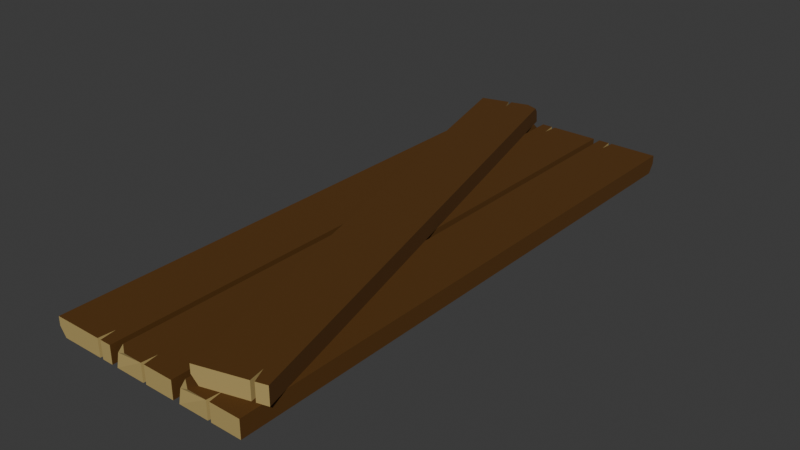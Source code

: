 # Source: planks.blend  (saved by Blender 5.2.44; exported with 4.5.12 LTS)
import bpy
from mathutils import Matrix  # noqa: F401  (used for matrix-valued properties, if any)

bpy.ops.wm.read_factory_settings(use_empty=True)
scene = bpy.context.scene
scene.name = 'Scene'

# ---- collections
col_planks = bpy.data.collections.new('planks'); scene.collection.children.link(col_planks)

# ---- materials (node trees are filled in below, after node groups)
mat_wood = bpy.data.materials.new('Wood')
mat_wood.alpha_threshold = 0.0
mat_wood.use_backface_culling_lightprobe_volume = False
mat_wood.use_transparent_shadow = False
mat_wood.roughness = 0.5
mat_wood.line_color = (0.0, 0.0, 0.0, 1.0)
mat_wood_grain = bpy.data.materials.new('Wood Grain')
mat_wood_grain.use_backface_culling_lightprobe_volume = False
mat_wood_grain.use_transparent_shadow = False

# ---- material node trees
mat_wood.use_nodes = True; mat_wood.node_tree.nodes.clear()
_N = mat_wood.node_tree.nodes; _L = mat_wood.node_tree.links
n0 = _N.new('ShaderNodeOutputMaterial'); n0.name = 'Material Output'; n0.location = (300, 300)
n1 = _N.new('ShaderNodeBsdfPrincipled'); n1.name = 'Principled BSDF'; n1.location = (10, 300)
n1.inputs[0].default_value = (0.09309, 0.03499, 0.0, 1.0)
n1.inputs[2].default_value = 0.9136
n1.inputs[3].default_value = 1.45
_L.new(n1.outputs[0], n0.inputs[0])
n0.is_active_output = True
mat_wood_grain.use_nodes = True; mat_wood_grain.node_tree.nodes.clear()
_N = mat_wood_grain.node_tree.nodes; _L = mat_wood_grain.node_tree.links
n0 = _N.new('ShaderNodeBsdfPrincipled'); n0.name = 'Principled BSDF'; n0.location = (10, 300)
n0.inputs[0].default_value = (0.4399, 0.3271, 0.1155, 1.0)
n0.inputs[2].default_value = 1.0
n0.inputs[3].default_value = 1.45
n1 = _N.new('ShaderNodeOutputMaterial'); n1.name = 'Material Output'; n1.location = (300, 300)
_L.new(n0.outputs[0], n1.inputs[0])
n1.is_active_output = True

# ---- world
world_world = bpy.data.worlds.new('World'); scene.world = world_world
world_world.use_nodes = True; world_world.node_tree.nodes.clear()
_N = world_world.node_tree.nodes; _L = world_world.node_tree.links
n0 = _N.new('ShaderNodeOutputWorld'); n0.name = 'World Output'; n0.location = (300, 300)
n1 = _N.new('ShaderNodeBackground'); n1.name = 'Background'; n1.location = (10, 300)
n1.inputs[0].default_value = (0.05088, 0.05088, 0.05088, 1.0)
_L.new(n1.outputs[0], n0.inputs[0])
n0.is_active_output = True
world_world.color = (0.05088, 0.05088, 0.05088)
world_world.use_sun_shadow = False
world_world.sun_shadow_jitter_overblur = 0.0

# ---- meshes
me_cube_001 = bpy.data.meshes.new('Cube.001')
me_cube_001.from_pydata([(0.4823, 4.344, 0.1335), (0.4823, -4.344, 0.1335), (0.4823, -4.344, -0.1335), (-0.4823, 4.344, 0.1335), (-0.4823, 4.344, -0.1335), (-0.4823, -4.344, -0.1335), (-0.314, 4.344, -0.1335), (-0.2584, 4.344, -0.1335), (-0.2783, 4.104, -0.1335), (-0.2783, 4.104, -0.1335), (-0.2584, 4.344, 0.1335), (-0.314, 4.344, 0.1335), (-0.2783, 4.104, 0.1335), (-0.2783, 4.104, 0.1335), (-0.02572, -4.344, 0.1335), (0.02572, -4.344, 0.1335), (-0.007316, -4.122, 0.1335), (-0.007316, -4.122, 0.1335), (0.02572, -4.344, -0.1335), (-0.02572, -4.344, -0.1335), (-0.007316, -4.122, -0.1335), (-0.007316, -4.122, -0.1335), (-0.3174, -4.344, 0.1335), (-0.4823, -4.231, 0.1335), (-0.4823, -4.31, 0.05457), (0.4823, 4.344, 0.001237), (0.4823, 4.253, -0.1335), (0.3914, 4.344, -0.1335)], [], [(0, 10, 12, 16, 15, 1), (12, 11, 3, 23, 22, 14, 16), (8, 7, 27, 26, 2, 18, 20), (2, 1, 15, 18), (4, 6, 8, 20, 19, 5), (4, 3, 11, 6), (7, 10, 0, 25, 27), (5, 24, 23, 3, 4), (6, 9, 8), (9, 7, 8), (10, 13, 12), (13, 11, 12), (10, 7, 9, 13), (13, 9, 6, 11), (14, 17, 16), (17, 15, 16), (18, 21, 20), (21, 19, 20), (14, 19, 21, 17), (17, 21, 18, 15), (22, 23, 24), (19, 14, 22, 24, 5), (25, 26, 27), (26, 25, 0, 1, 2)])
me_cube_001.polygons.foreach_set('material_index', [0, 0, 0, 1, 0, 1, 1, 0, 0, 0, 0, 0, 1, 1, 0, 0, 0, 0, 1, 1, 1, 1, 1, 0])
_uv = me_cube_001.uv_layers.new(name='UVMap')
_uv.uv.foreach_set('vector', [0.625, 0.5, 0.817, 0.5, 0.8221, 0.5069, 0.7519, 0.7436, 0.7433, 0.75, 0.625, 0.75, 0.8221, 0.5069, 0.8314, 0.5, 0.875, 0.5, 0.875, 0.7467, 0.8323, 0.75, 0.7567, 0.75, 0.7519, 0.7436, 0.1779, 0.5069, 0.183, 0.5, 0.3515, 0.5, 0.375, 0.5026, 0.375, 0.75, 0.2567, 0.75, 0.2481, 0.7436, 0.375, 0.75, 0.625, 0.75, 0.625, 0.8683, 0.375, 0.8683, 0.125, 0.5, 0.1686, 0.5, 0.1779, 0.5069, 0.2481, 0.7436, 0.2433, 0.75, 0.125, 0.75, 0.375, 0.25, 0.625, 0.25, 0.625, 0.2936, 0.375, 0.2936, 0.375, 0.308, 0.625, 0.308, 0.625, 0.5, 0.5012, 0.5, 0.375, 0.4765, 0.375, 0.0, 0.5761, 0.07547, 0.625, 0.003262, 0.625, 0.25, 0.375, 0.25, 0.1686, 0.5, 0.1779, 0.5069, 0.1779, 0.5069, 0.1779, 0.5069, 0.1764, 0.502, 0.1779, 0.5069, 0.8236, 0.502, 0.8221, 0.5069, 0.8221, 0.5069, 0.8221, 0.5069, 0.8314, 0.5, 0.8221, 0.5069, 0.625, 0.308, 0.375, 0.308, 0.3751, 0.299, 0.625, 0.3029, 0.625, 0.3029, 0.3751, 0.299, 0.375, 0.2936, 0.625, 0.2936, 0.7567, 0.75, 0.7519, 0.7436, 0.7519, 0.7436, 0.7519, 0.7436, 0.75, 0.75, 0.7519, 0.7436, 0.25, 0.75, 0.2481, 0.7436, 0.2481, 0.7436, 0.2481, 0.7436, 0.2433, 0.75, 0.2481, 0.7436, 0.625, 0.8817, 0.375, 0.8817, 0.3751, 0.8734, 0.625, 0.8769, 0.625, 0.8769, 0.3751, 0.8734, 0.375, 0.8683, 0.625, 0.8683, 0.625, 0.9573, 0.875, 0.7467, 0.5761, 0.07547, 0.375, 0.8817, 0.625, 0.8817, 0.625, 0.9573, 0.5511, 1.0, 0.375, 1.0, 0.5012, 0.5, 0.375, 0.5026, 0.3515, 0.5, 0.375, 0.5026, 0.5012, 0.5, 0.625, 0.5, 0.625, 0.75, 0.375, 0.75])
me_cube_001.materials.append(mat_wood)
me_cube_001.materials.append(mat_wood_grain)
me_cube_001.use_mirror_vertex_groups = False
me_cube_001.update()
me_cube_002 = bpy.data.meshes.new('Cube.002')
me_cube_002.from_pydata([(0.4823, 4.344, 0.1335), (0.4823, -4.344, 0.1335), (0.4823, -4.344, -0.1335), (-0.4823, 4.344, 0.1335), (-0.4823, 4.344, -0.1335), (-0.4823, -4.344, -0.1335), (-0.314, 4.344, -0.1335), (-0.2584, 4.344, -0.1335), (-0.2783, 4.104, -0.1335), (-0.2783, 4.104, -0.1335), (-0.2584, 4.344, 0.1335), (-0.314, 4.344, 0.1335), (-0.2783, 4.104, 0.1335), (-0.2783, 4.104, 0.1335), (-0.02572, -4.344, 0.1335), (0.02572, -4.344, 0.1335), (-0.007316, -4.122, 0.1335), (-0.007316, -4.122, 0.1335), (0.02572, -4.344, -0.1335), (-0.02572, -4.344, -0.1335), (-0.007316, -4.122, -0.1335), (-0.007316, -4.122, -0.1335), (-0.3174, -4.344, 0.1335), (-0.4823, -4.231, 0.1335), (-0.4823, -4.31, 0.05457), (0.4823, 4.344, 0.001237), (0.4823, 4.253, -0.1335), (0.3914, 4.344, -0.1335)], [], [(0, 10, 12, 16, 15, 1), (12, 11, 3, 23, 22, 14, 16), (8, 7, 27, 26, 2, 18, 20), (2, 1, 15, 18), (4, 6, 8, 20, 19, 5), (4, 3, 11, 6), (7, 10, 0, 25, 27), (5, 24, 23, 3, 4), (6, 9, 8), (9, 7, 8), (10, 13, 12), (13, 11, 12), (10, 7, 9, 13), (13, 9, 6, 11), (14, 17, 16), (17, 15, 16), (18, 21, 20), (21, 19, 20), (14, 19, 21, 17), (17, 21, 18, 15), (22, 23, 24), (19, 14, 22, 24, 5), (25, 26, 27), (26, 25, 0, 1, 2)])
me_cube_002.polygons.foreach_set('material_index', [0, 0, 0, 1, 0, 1, 1, 0, 0, 0, 0, 0, 1, 1, 0, 0, 0, 0, 1, 1, 1, 1, 1, 0])
_uv = me_cube_002.uv_layers.new(name='UVMap')
_uv.uv.foreach_set('vector', [0.625, 0.5, 0.817, 0.5, 0.8221, 0.5069, 0.7519, 0.7436, 0.7433, 0.75, 0.625, 0.75, 0.8221, 0.5069, 0.8314, 0.5, 0.875, 0.5, 0.875, 0.7467, 0.8323, 0.75, 0.7567, 0.75, 0.7519, 0.7436, 0.1779, 0.5069, 0.183, 0.5, 0.3515, 0.5, 0.375, 0.5026, 0.375, 0.75, 0.2567, 0.75, 0.2481, 0.7436, 0.375, 0.75, 0.625, 0.75, 0.625, 0.8683, 0.375, 0.8683, 0.125, 0.5, 0.1686, 0.5, 0.1779, 0.5069, 0.2481, 0.7436, 0.2433, 0.75, 0.125, 0.75, 0.375, 0.25, 0.625, 0.25, 0.625, 0.2936, 0.375, 0.2936, 0.375, 0.308, 0.625, 0.308, 0.625, 0.5, 0.5012, 0.5, 0.375, 0.4765, 0.375, 0.0, 0.5761, 0.07547, 0.625, 0.003262, 0.625, 0.25, 0.375, 0.25, 0.1686, 0.5, 0.1779, 0.5069, 0.1779, 0.5069, 0.1779, 0.5069, 0.1764, 0.502, 0.1779, 0.5069, 0.8236, 0.502, 0.8221, 0.5069, 0.8221, 0.5069, 0.8221, 0.5069, 0.8314, 0.5, 0.8221, 0.5069, 0.625, 0.308, 0.375, 0.308, 0.3751, 0.299, 0.625, 0.3029, 0.625, 0.3029, 0.3751, 0.299, 0.375, 0.2936, 0.625, 0.2936, 0.7567, 0.75, 0.7519, 0.7436, 0.7519, 0.7436, 0.7519, 0.7436, 0.75, 0.75, 0.7519, 0.7436, 0.25, 0.75, 0.2481, 0.7436, 0.2481, 0.7436, 0.2481, 0.7436, 0.2433, 0.75, 0.2481, 0.7436, 0.625, 0.8817, 0.375, 0.8817, 0.3751, 0.8734, 0.625, 0.8769, 0.625, 0.8769, 0.3751, 0.8734, 0.375, 0.8683, 0.625, 0.8683, 0.625, 0.9573, 0.875, 0.7467, 0.5761, 0.07547, 0.375, 0.8817, 0.625, 0.8817, 0.625, 0.9573, 0.5511, 1.0, 0.375, 1.0, 0.5012, 0.5, 0.375, 0.5026, 0.3515, 0.5, 0.375, 0.5026, 0.5012, 0.5, 0.625, 0.5, 0.625, 0.75, 0.375, 0.75])
me_cube_002.materials.append(mat_wood)
me_cube_002.materials.append(mat_wood_grain)
me_cube_002.use_mirror_vertex_groups = False
me_cube_002.update()

# ---- objects
ob_plank_col = bpy.data.objects.new('plank-col', me_cube_001)
ob_plank_001_col = bpy.data.objects.new('plank.001-col', me_cube_002)
ob_plank_002_col = bpy.data.objects.new('plank.002-col', me_cube_001)
ob_plank_003_col = bpy.data.objects.new('plank.003-col', me_cube_001)

# ---- transforms, parenting, visibility, modifiers, constraints
ob_plank_col.location = (0.005061, 0.007803, 0.1653)
ob_plank_col.scale = (0.5307, 0.5307, 0.5307)
ob_plank_col.lock_rotations_4d = False
ob_plank_col.empty_display_type = 'ARROWS'
ob_plank_col.lineart.crease_threshold = 0.0
ob_plank_001_col.location = (-0.5573, 0.007803, 0.1653)
ob_plank_001_col.rotation_euler = (0.0, -0.0, 3.142)
ob_plank_001_col.scale = (0.5307, 0.5307, 0.5307)
ob_plank_001_col.lock_rotations_4d = False
ob_plank_001_col.empty_display_type = 'ARROWS'
ob_plank_001_col.lineart.crease_threshold = 0.0
ob_plank_002_col.location = (0.5712, 0.007803, 0.1653)
ob_plank_002_col.scale = (0.5307, 0.5307, 0.5307)
ob_plank_002_col.lock_rotations_4d = False
ob_plank_002_col.empty_display_type = 'ARROWS'
ob_plank_002_col.lineart.crease_threshold = 0.0
ob_plank_003_col.location = (0.02415, 0.0431, 0.3064)
ob_plank_003_col.rotation_euler = (0.0, -0.0, 3.407)
ob_plank_003_col.scale = (0.5307, 0.5307, 0.5307)
ob_plank_003_col.lock_rotations_4d = False
ob_plank_003_col.empty_display_type = 'ARROWS'
ob_plank_003_col.lineart.crease_threshold = 0.0

# ---- collection membership
col_planks.objects.link(ob_plank_col)
col_planks.objects.link(ob_plank_001_col)
col_planks.objects.link(ob_plank_002_col)
col_planks.objects.link(ob_plank_003_col)

# ---- scene / render settings (as saved in the file)
scene.frame_start = 1; scene.frame_end = 250; scene.frame_set(1)
scene.render.engine = 'BLENDER_EEVEE_NEXT'
scene.render.bake_bias = 0.0
scene.render.bake_samples = 0
scene.cycles.sampling_pattern = 'TABULATED_SOBOL'
scene.eevee.fast_gi_thickness_near = 0.1
scene.eevee.fast_gi_thickness_far = 0.0
bpy.context.view_layer.update()

# ---- added for rendering (the .blend has no active camera and no usable light): camera, sun
cam_auto = bpy.data.cameras.new('AutoCamera')
cam_auto.lens = 50.0
cam_auto.sensor_width = 36.0
cam_auto.clip_end = 1000.0
ob_auto_camera = bpy.data.objects.new('AutoCamera', cam_auto)
scene.collection.objects.link(ob_auto_camera)
ob_auto_camera.location = (4.59851, -5.47058, 3.89538)
ob_auto_camera.rotation_euler = (1.09748, -7.21219e-08, 0.694738)
scene.camera = ob_auto_camera
light_auto_sun = bpy.data.lights.new('AutoSun', 'SUN')
light_auto_sun.energy = 3.0
light_auto_sun.angle = 0.0523599
ob_auto_sun = bpy.data.objects.new('AutoSun', light_auto_sun)
scene.collection.objects.link(ob_auto_sun)
ob_auto_sun.rotation_euler = (0.872665, 0.174533, 0.523599)
bpy.context.view_layer.update()
